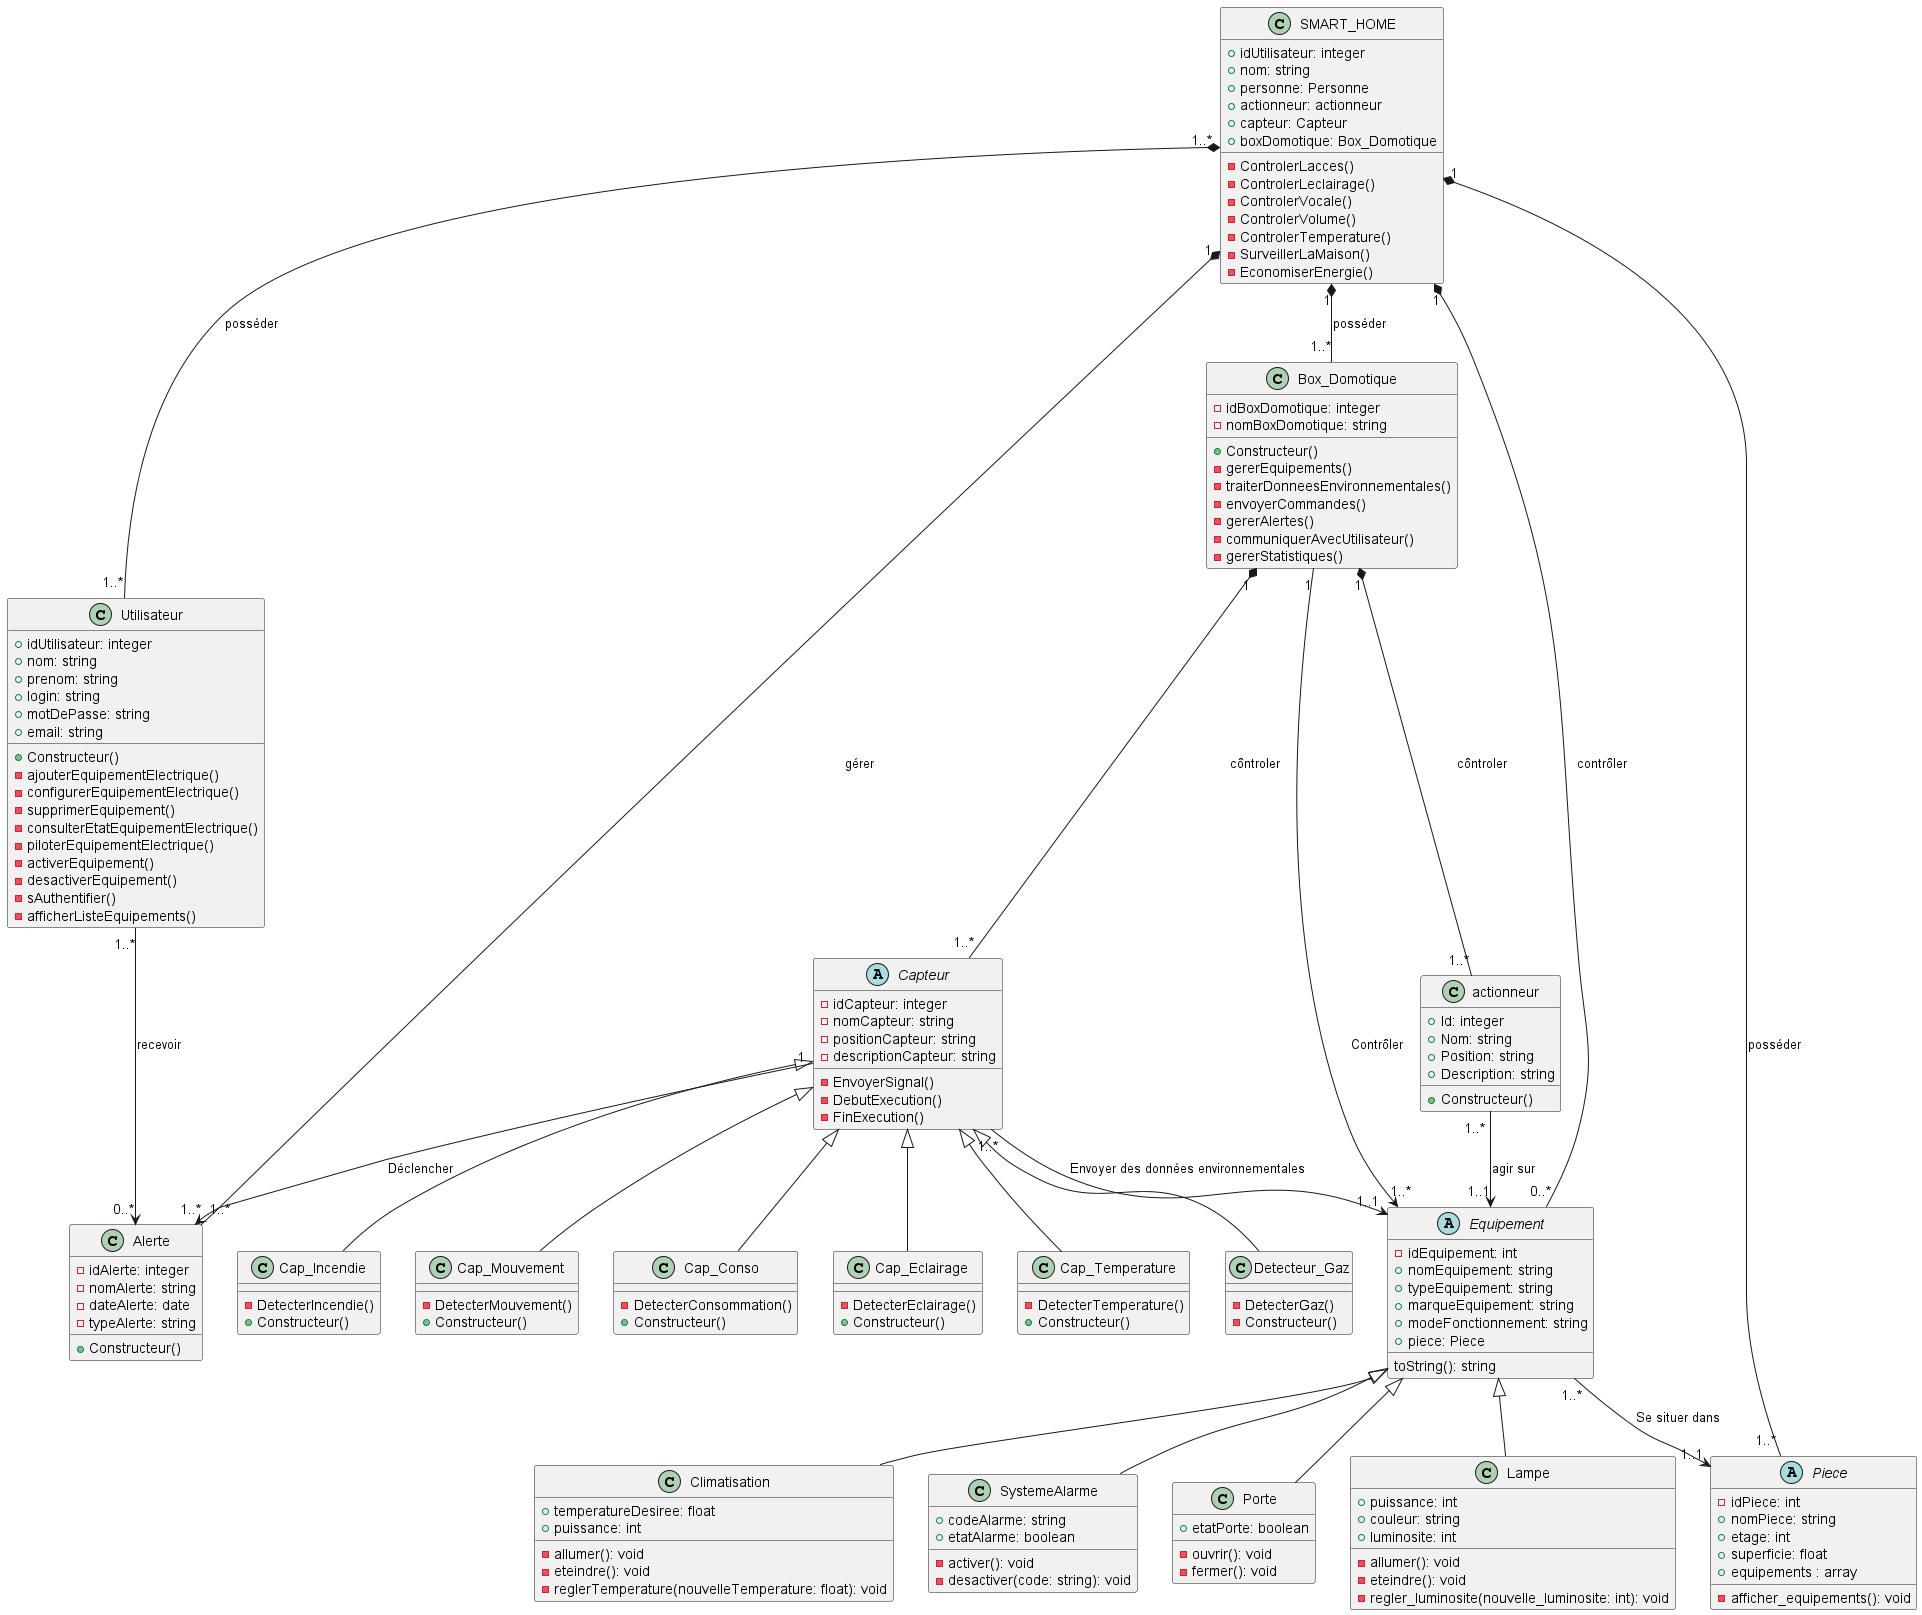

The diagram above was rendered by PlantUML. Its source (embedded in the PNG):
@startuml DiagrammeDeClasse1

class Utilisateur {
  + idUtilisateur: integer
  + nom: string
  + prenom: string
  + login: string
  + motDePasse: string
  + email: string
  + Constructeur()
  - ajouterEquipementElectrique() 
    - configurerEquipementElectrique() 
    - supprimerEquipement()
    - consulterEtatEquipementElectrique()
    - piloterEquipementElectrique() 
    - activerEquipement() 
    - desactiverEquipement()
    - sAuthentifier() 
    - afficherListeEquipements() 
}

class actionneur {
  + Id: integer
  + Nom: string
  + Position: string
  + Description: string
  + Constructeur()
}

abstract class Capteur {
  - idCapteur: integer
  - nomCapteur: string
  - positionCapteur: string
  - descriptionCapteur: string

  - EnvoyerSignal()
  - DebutExecution()
  - FinExecution()
}

class Cap_Conso extends Capteur {
  - DetecterConsommation()
  + Constructeur()
}

class Cap_Eclairage extends Capteur {
  - DetecterEclairage()
  + Constructeur()
}

class Cap_Temperature extends Capteur {
  - DetecterTemperature()
  + Constructeur()
}

class Detecteur_Gaz extends Capteur {
  - DetecterGaz()
  - Constructeur()
}

class Cap_Incendie extends Capteur {
  - DetecterIncendie()
  + Constructeur()
}

class Cap_Mouvement extends Capteur {
  - DetecterMouvement()
  + Constructeur()
}

class Box_Domotique {
  - idBoxDomotique: integer
  - nomBoxDomotique: string
  + Constructeur()
    - gererEquipements()
    - traiterDonneesEnvironnementales()
    - envoyerCommandes()
    - gererAlertes()
    - communiquerAvecUtilisateur()
    - gererStatistiques()
}

class SMART_HOME {
  + idUtilisateur: integer
  + nom: string
  + personne: Personne 
  + actionneur: actionneur 
  + capteur: Capteur 
  + boxDomotique: Box_Domotique 
  -  ControlerLacces()
  - ControlerLeclairage()
  - ControlerVocale()
  - ControlerVolume()
  - ControlerTemperature()
  - SurveillerLaMaison()
  - EconomiserEnergie()
}

abstract class Equipement {
  - idEquipement: int
  + nomEquipement: string
  + typeEquipement: string
  + marqueEquipement: string
  + modeFonctionnement: string
  + piece: Piece  
  toString(): string
}

class Lampe extends Equipement {
  + puissance: int
  + couleur: string
  + luminosite: int  
  - allumer(): void
  - eteindre(): void
  - regler_luminosite(nouvelle_luminosite: int): void
}

class Climatisation extends Equipement {
  + temperatureDesiree: float
  + puissance: int
  - allumer(): void
  - eteindre(): void
  - reglerTemperature(nouvelleTemperature: float): void
}

class SystemeAlarme extends Equipement {
  + codeAlarme: string
  + etatAlarme: boolean  
  - activer(): void
  - desactiver(code: string): void
}

class Porte extends Equipement {
  + etatPorte: boolean  
  - ouvrir(): void
  - fermer(): void
}

abstract class Piece {
  - idPiece: int
  + nomPiece: string
  + etage: int
  + superficie: float
  + equipements : array
  - afficher_equipements(): void
}



class Alerte {
  - idAlerte: integer
  - nomAlerte: string
  - dateAlerte: date
  - typeAlerte: string
  + Constructeur()
}
SMART_HOME "1"   *-- "1..*" Piece : posséder
SMART_HOME "1"   *-- "0..*" Equipement : contrôler
SMART_HOME "1..*"  *-- "1..*" Utilisateur : posséder
SMART_HOME "1"   *-- "1..*" Box_Domotique : posséder
SMART_HOME "1"   *-- "1..*" Alerte : gérer
Utilisateur "1..*"  --> "0..*" Alerte : recevoir



Box_Domotique "1"  *-- "1..*" Capteur : côntroler
Capteur "1" --> "1..*" Alerte : Déclencher
Box_Domotique "1" *-- "1..*" actionneur : côntroler
Box_Domotique "1" --> "1..*" Equipement : Contrôler
Capteur "1..*" --> "1..1" Equipement : Envoyer des données environnementales
Equipement "1..*" --> "1..1" Piece : Se situer dans
actionneur "1..* " --> "1..1" Equipement : agir sur
@enduml